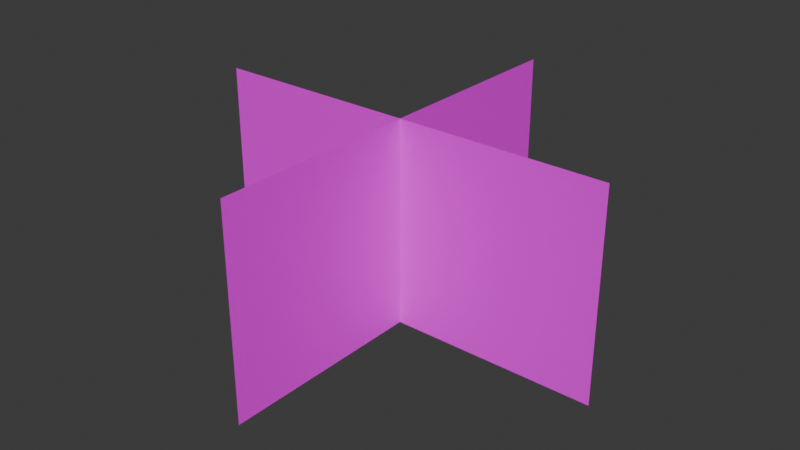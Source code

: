 # Source: glass.blend  (saved by Blender 5.2.45; exported with 4.5.12 LTS)
import bpy
from mathutils import Matrix  # noqa: F401  (used for matrix-valued properties, if any)

bpy.ops.wm.read_factory_settings(use_empty=True)
scene = bpy.context.scene
scene.name = 'Scene'

# ---- collections
col_collection = bpy.data.collections.new('Collection'); scene.collection.children.link(col_collection)

# ---- images (referenced by path relative to the original .blend; pixels are not part of the script)
import os
ASSET_DIR = os.environ.get("B2B_ASSET_DIR", "")  # directory of the original .blend (textures are referenced by path, not embedded)
HERE = os.path.dirname(os.path.abspath(__file__))  # packed textures are extracted next to this script under _unpacked/

def load_image(name, relpath, width, height, colorspace="sRGB"):
    """Load a texture the original file referenced (path relative to the .blend, or extracted next to this script)."""
    p = next((c for c in (os.path.join(HERE, relpath), os.path.join(ASSET_DIR, relpath)) if relpath and os.path.exists(c)), "")
    if p:
        img = bpy.data.images.load(p, check_existing=True)
        img.name = name
    else:  # same state as the original file: an image datablock whose file is absent (Cycles renders it pink)
        img = bpy.data.images.new(name, width, height)
        img.source = "FILE"
        img.filepath = "//" + (relpath or name)
    img.colorspace_settings.name = colorspace
    return img
img_grass01_png = load_image('grass01.png', 'textures/grass01.png', 1024, 1024, 'sRGB')

# ---- materials (node trees are filled in below, after node groups)
mat_glass = bpy.data.materials.new('glass')

# ---- material node trees
mat_glass.use_nodes = True; mat_glass.node_tree.nodes.clear()
_N = mat_glass.node_tree.nodes; _L = mat_glass.node_tree.links
n0 = _N.new('ShaderNodeBsdfPrincipled'); n0.name = 'プリンシプルBSDF'; n0.location = (-200, 100)
n0.inputs[10].default_value = 0.005
n1 = _N.new('ShaderNodeOutputMaterial'); n1.name = 'マテリアル出力'; n1.location = (312, 121)
n2 = _N.new('ShaderNodeTexImage'); n2.name = '画像テクスチャ.001'; n2.location = (-538, 71)
n2.image = img_grass01_png
_L.new(n0.outputs[0], n1.inputs[0])
_L.new(n2.outputs[0], n0.inputs[0])
_L.new(n2.outputs[1], n0.inputs[4])
n1.is_active_output = True

# ---- world
world_world = bpy.data.worlds.new('World'); scene.world = world_world
world_world.use_nodes = True; world_world.node_tree.nodes.clear()
_N = world_world.node_tree.nodes; _L = world_world.node_tree.links
n0 = _N.new('ShaderNodeOutputWorld'); n0.name = 'World Output'; n0.location = (200, 100)
n1 = _N.new('ShaderNodeBackground'); n1.name = 'Background'; n1.location = (-200, 100)
n1.inputs[0].default_value = (0.05088, 0.05088, 0.05088, 1.0)
_L.new(n1.outputs[0], n0.inputs[0])
n0.is_active_output = True
world_world.color = (0.05088, 0.05088, 0.05088)
world_world.sun_shadow_jitter_overblur = 0.0

# ---- meshes
me_002 = bpy.data.meshes.new('平面.002')
me_002.from_pydata([(2.0, 6.08e-07, 0.0), (-2.0, -6.954e-07, 0.0), (2.0, 6.954e-07, 2.0), (-2.0, -6.08e-07, 2.0), (4.371e-09, -2.0, 0.0), (-1.311e-08, 2.0, 0.0), (1.311e-08, -2.0, 2.0), (-4.371e-09, 2.0, 2.0)], [], [(0, 1, 3, 2), (4, 5, 7, 6)])
_uv = me_002.uv_layers.new(name='UVマップ')
_uv.uv.foreach_set('vector', [0.002462, -4.785e-05, 1.006, -4.785e-05, 1.006, 0.293, 0.002462, 0.293, 0.002462, -4.785e-05, 1.006, -4.785e-05, 1.006, 0.293, 0.002462, 0.293])
me_002.materials.append(mat_glass)
me_002.update()

# ---- objects
ob_002 = bpy.data.objects.new('平面.002', me_002)

# ---- transforms, parenting, visibility, modifiers, constraints
ob_002.location = (0.0, 0.0, 0.0)

# ---- collection membership
col_collection.objects.link(ob_002)

# ---- scene / render settings (as saved in the file)
scene.frame_start = 1; scene.frame_end = 250; scene.frame_set(1)
scene.render.engine = 'BLENDER_EEVEE_NEXT'
scene.render.bake_bias = 0.0
scene.render.bake_samples = 0
scene.render.compositor_device = 'GPU'
scene.eevee.use_volume_custom_range = False
scene.eevee.fast_gi_thickness_near = 0.1
scene.eevee.fast_gi_thickness_far = 0.0
scene.eevee.ray_tracing_options.screen_trace_thickness = 0.1
bpy.context.view_layer.update()

# ---- added for rendering (the .blend has no active camera and no usable light): camera, sun
cam_auto = bpy.data.cameras.new('AutoCamera')
cam_auto.lens = 50.0
cam_auto.sensor_width = 36.0
cam_auto.clip_end = 1000.0
ob_auto_camera = bpy.data.objects.new('AutoCamera', cam_auto)
scene.collection.objects.link(ob_auto_camera)
ob_auto_camera.location = (5.55135, -6.66162, 5.44108)
ob_auto_camera.rotation_euler = (1.09748, -7.21219e-08, 0.694738)
scene.camera = ob_auto_camera
light_auto_sun = bpy.data.lights.new('AutoSun', 'SUN')
light_auto_sun.energy = 3.0
light_auto_sun.angle = 0.0523599
ob_auto_sun = bpy.data.objects.new('AutoSun', light_auto_sun)
scene.collection.objects.link(ob_auto_sun)
ob_auto_sun.rotation_euler = (0.872665, 0.174533, 0.523599)
bpy.context.view_layer.update()
